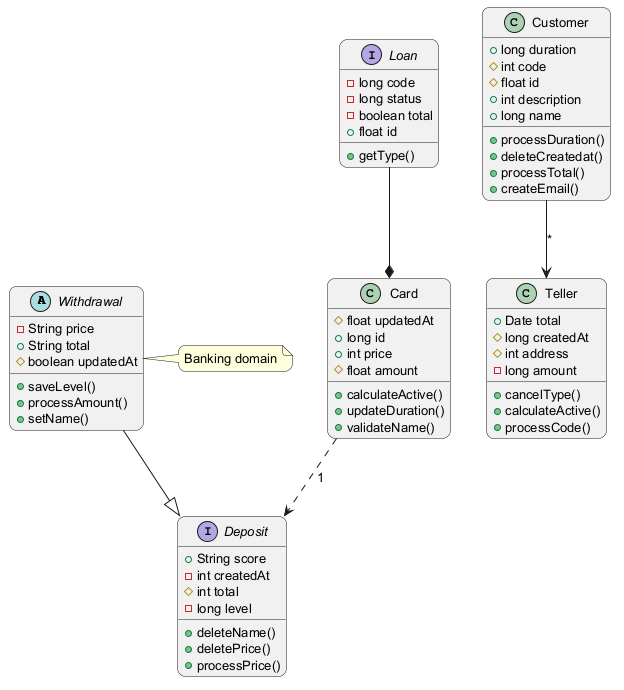

The diagram above was rendered by PlantUML. Its source (embedded in the PNG):
@startuml
skinparam backgroundColor #FFFFFF
skinparam roundCorner 15
skinparam defaultFontSize 13
abstract class Withdrawal {
  -String price
  +String total
  #boolean updatedAt
  +saveLevel()
  +processAmount()
  +setName()
}
interface Deposit {
  +String score
  -int createdAt
  #int total
  -long level
  +deleteName()
  +deletePrice()
  +processPrice()
}
class Teller {
  +Date total
  #long createdAt
  #int address
  -long amount
  +cancelType()
  +calculateActive()
  +processCode()
}
interface Loan {
  -long code
  -long status
  -boolean total
  +float id
  +getType()
}
class Card {
  #float updatedAt
  +long id
  +int price
  #float amount
  +calculateActive()
  +updateDuration()
  +validateName()
}
class Customer {
  +long duration
  #int code
  #float id
  +int description
  +long name
  +processDuration()
  +deleteCreatedat()
  +processTotal()
  +createEmail()
}
Customer --> Teller : "*"
Withdrawal --|> Deposit
Loan --* Card
Card ..> Deposit : "1"
note right of Withdrawal : Banking domain
@enduml